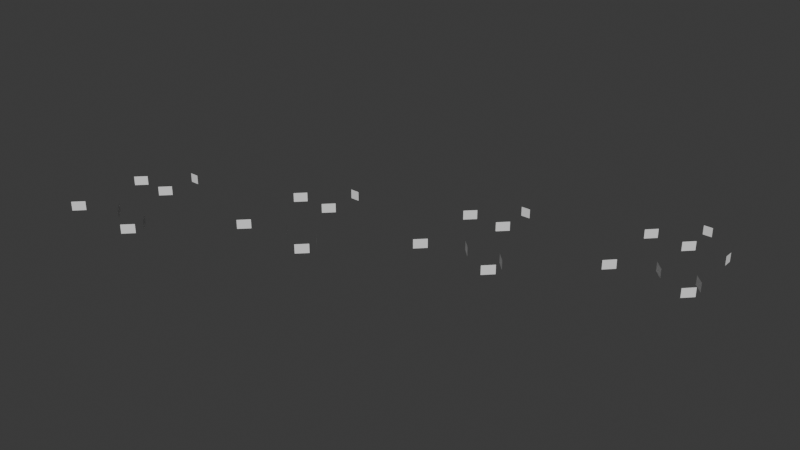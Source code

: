 # Source: K4_base.blend  (saved by Blender 4.5.92; exported with 4.5.12 LTS)
import bpy
from mathutils import Matrix  # noqa: F401  (used for matrix-valued properties, if any)

bpy.ops.wm.read_factory_settings(use_empty=True)
scene = bpy.context.scene
scene.name = 'Scene'

# ---- collections
col_collection = bpy.data.collections.new('Collection'); scene.collection.children.link(col_collection)

# ---- world
world_world = bpy.data.worlds.new('World'); scene.world = world_world
world_world.use_nodes = True; world_world.node_tree.nodes.clear()
_N = world_world.node_tree.nodes; _L = world_world.node_tree.links
n0 = _N.new('ShaderNodeOutputWorld'); n0.name = 'World Output'; n0.location = (200, 100)
n1 = _N.new('ShaderNodeBackground'); n1.name = 'Background'; n1.location = (-200, 100)
n1.inputs[0].default_value = (0.05088, 0.05088, 0.05088, 1.0)
_L.new(n1.outputs[0], n0.inputs[0])
n0.is_active_output = True
world_world.color = (0.05088, 0.05088, 0.05088)
world_world.sun_shadow_jitter_overblur = 0.0

# ---- meshes
me_c0_bs1_001 = bpy.data.meshes.new('c0.bs1.001')
me_c0_bs1_001.from_pydata([(0.125, 0.125, -0.125), (-0.125, -0.125, -0.125), (-0.125, -0.125, 0.125), (0.125, 0.125, 0.125)], [], [(0, 1, 2), (0, 2, 3)])
me_c0_bs1_001.update()
me_c0_r1_001 = bpy.data.meshes.new('c0.r1.001')
me_c0_r1_001.from_pydata([(2.125, 0.125, -0.125), (1.875, -0.125, -0.125), (1.875, -0.125, 0.125), (2.125, 0.125, 0.125)], [], [(0, 1, 2), (0, 2, 3)])
me_c0_r1_001.update()
me_c0_r2_001 = bpy.data.meshes.new('c0.r2.001')
me_c0_r2_001.from_pydata([(1.875, 0.625, -0.125), (2.125, 0.375, -0.125), (2.125, 0.375, 0.125), (1.875, 0.625, 0.125)], [], [(0, 1, 2), (0, 2, 3)])
me_c0_r2_001.update()
me_c0_f1_001 = bpy.data.meshes.new('c0.f1.001')
me_c0_f1_001.from_pydata([(0.875, 0.625, -0.125), (1.125, 0.375, -0.125), (1.125, 0.375, 0.125), (0.875, 0.625, 0.125)], [], [(0, 1, 2), (0, 2, 3)])
me_c0_f1_001.update()
me_c0_m2_001 = bpy.data.meshes.new('c0.m2.001')
me_c0_m2_001.from_pydata([(0.125, 2.125, -0.125), (-0.125, 1.875, -0.125), (-0.125, 1.875, 0.125), (0.125, 2.125, 0.125)], [], [(0, 1, 2), (0, 2, 3)])
me_c0_m2_001.update()
me_c0_bs2_001 = bpy.data.meshes.new('c0.bs2.001')
me_c0_bs2_001.from_pydata([(1.125, 2.125, -0.125), (0.875, 1.875, -0.125), (0.875, 1.875, 0.125), (1.125, 2.125, 0.125)], [], [(0, 1, 2), (0, 2, 3)])
me_c0_bs2_001.update()
me_c0_y_001 = bpy.data.meshes.new('c0.Y.001')
me_c0_y_001.from_pydata([(0.875, 3.0, -0.125), (1.125, 3.0, -0.125), (1.125, 3.0, 0.125), (0.875, 3.0, 0.125)], [], [(0, 1, 2), (0, 2, 3)])
me_c0_y_001.update()
me_c1_bs1_001 = bpy.data.meshes.new('c1.bs1.001')
me_c1_bs1_001.from_pydata([(4.125, 2.125, -0.125), (3.875, 1.875, -0.125), (3.875, 1.875, 0.125), (4.125, 2.125, 0.125)], [], [(0, 1, 2), (0, 2, 3)])
me_c1_bs1_001.update()
me_c1_r1_001 = bpy.data.meshes.new('c1.r1.001')
me_c1_r1_001.from_pydata([(6.125, 2.125, -0.125), (5.875, 1.875, -0.125), (5.875, 1.875, 0.125), (6.125, 2.125, 0.125)], [], [(0, 1, 2), (0, 2, 3)])
me_c1_r1_001.update()
me_c1_r2_001 = bpy.data.meshes.new('c1.r2.001')
me_c1_r2_001.from_pydata([(5.875, 2.625, -0.125), (6.125, 2.375, -0.125), (6.125, 2.375, 0.125), (5.875, 2.625, 0.125)], [], [(0, 1, 2), (0, 2, 3)])
me_c1_r2_001.update()
me_c1_f1_001 = bpy.data.meshes.new('c1.f1.001')
me_c1_f1_001.from_pydata([(4.875, 2.625, -0.125), (5.125, 2.375, -0.125), (5.125, 2.375, 0.125), (4.875, 2.625, 0.125)], [], [(0, 1, 2), (0, 2, 3)])
me_c1_f1_001.update()
me_c1_m2_001 = bpy.data.meshes.new('c1.m2.001')
me_c1_m2_001.from_pydata([(4.125, 4.125, -0.125), (3.875, 3.875, -0.125), (3.875, 3.875, 0.125), (4.125, 4.125, 0.125)], [], [(0, 1, 2), (0, 2, 3)])
me_c1_m2_001.update()
me_c1_bs2_001 = bpy.data.meshes.new('c1.bs2.001')
me_c1_bs2_001.from_pydata([(5.125, 4.125, -0.125), (4.875, 3.875, -0.125), (4.875, 3.875, 0.125), (5.125, 4.125, 0.125)], [], [(0, 1, 2), (0, 2, 3)])
me_c1_bs2_001.update()
me_c1_y_001 = bpy.data.meshes.new('c1.Y.001')
me_c1_y_001.from_pydata([(4.875, 5.0, -0.125), (5.125, 5.0, -0.125), (5.125, 5.0, 0.125), (4.875, 5.0, 0.125)], [], [(0, 1, 2), (0, 2, 3)])
me_c1_y_001.update()
me_c2_bs1_001 = bpy.data.meshes.new('c2.bs1.001')
me_c2_bs1_001.from_pydata([(8.125, 4.125, -0.125), (7.875, 3.875, -0.125), (7.875, 3.875, 0.125), (8.125, 4.125, 0.125)], [], [(0, 1, 2), (0, 2, 3)])
me_c2_bs1_001.update()
me_c2_r1_001 = bpy.data.meshes.new('c2.r1.001')
me_c2_r1_001.from_pydata([(10.12, 4.125, -0.125), (9.875, 3.875, -0.125), (9.875, 3.875, 0.125), (10.12, 4.125, 0.125)], [], [(0, 1, 2), (0, 2, 3)])
me_c2_r1_001.update()
me_c2_r2_001 = bpy.data.meshes.new('c2.r2.001')
me_c2_r2_001.from_pydata([(9.875, 4.625, -0.125), (10.12, 4.375, -0.125), (10.12, 4.375, 0.125), (9.875, 4.625, 0.125)], [], [(0, 1, 2), (0, 2, 3)])
me_c2_r2_001.update()
me_c2_f1_001 = bpy.data.meshes.new('c2.f1.001')
me_c2_f1_001.from_pydata([(8.875, 4.625, -0.125), (9.125, 4.375, -0.125), (9.125, 4.375, 0.125), (8.875, 4.625, 0.125)], [], [(0, 1, 2), (0, 2, 3)])
me_c2_f1_001.update()
me_c2_m2_001 = bpy.data.meshes.new('c2.m2.001')
me_c2_m2_001.from_pydata([(8.125, 6.125, -0.125), (7.875, 5.875, -0.125), (7.875, 5.875, 0.125), (8.125, 6.125, 0.125)], [], [(0, 1, 2), (0, 2, 3)])
me_c2_m2_001.update()
me_c2_bs2_001 = bpy.data.meshes.new('c2.bs2.001')
me_c2_bs2_001.from_pydata([(9.125, 6.125, -0.125), (8.875, 5.875, -0.125), (8.875, 5.875, 0.125), (9.125, 6.125, 0.125)], [], [(0, 1, 2), (0, 2, 3)])
me_c2_bs2_001.update()
me_c2_y_001 = bpy.data.meshes.new('c2.Y.001')
me_c2_y_001.from_pydata([(8.875, 7.0, -0.125), (9.125, 7.0, -0.125), (9.125, 7.0, 0.125), (8.875, 7.0, 0.125)], [], [(0, 1, 2), (0, 2, 3)])
me_c2_y_001.update()
me_c3_bs1 = bpy.data.meshes.new('c3.bs1')
me_c3_bs1.from_pydata([(12.12, 6.125, -0.125), (11.88, 5.875, -0.125), (11.88, 5.875, 0.125), (12.12, 6.125, 0.125)], [], [(0, 1, 2), (0, 2, 3)])
me_c3_bs1.update()
me_c3_r1 = bpy.data.meshes.new('c3.r1')
me_c3_r1.from_pydata([(14.12, 6.125, -0.125), (13.88, 5.875, -0.125), (13.88, 5.875, 0.125), (14.12, 6.125, 0.125)], [], [(0, 1, 2), (0, 2, 3)])
me_c3_r1.update()
me_c3_r2 = bpy.data.meshes.new('c3.r2')
me_c3_r2.from_pydata([(13.88, 6.625, -0.125), (14.12, 6.375, -0.125), (14.12, 6.375, 0.125), (13.88, 6.625, 0.125)], [], [(0, 1, 2), (0, 2, 3)])
me_c3_r2.update()
me_c3_f1 = bpy.data.meshes.new('c3.f1')
me_c3_f1.from_pydata([(12.88, 6.625, -0.125), (13.12, 6.375, -0.125), (13.12, 6.375, 0.125), (12.88, 6.625, 0.125)], [], [(0, 1, 2), (0, 2, 3)])
me_c3_f1.update()
me_c3_m2 = bpy.data.meshes.new('c3.m2')
me_c3_m2.from_pydata([(12.12, 8.125, -0.125), (11.88, 7.875, -0.125), (11.88, 7.875, 0.125), (12.12, 8.125, 0.125)], [], [(0, 1, 2), (0, 2, 3)])
me_c3_m2.update()
me_c3_bs2 = bpy.data.meshes.new('c3.bs2')
me_c3_bs2.from_pydata([(13.12, 8.125, -0.125), (12.88, 7.875, -0.125), (12.88, 7.875, 0.125), (13.12, 8.125, 0.125)], [], [(0, 1, 2), (0, 2, 3)])
me_c3_bs2.update()
me_c3_y = bpy.data.meshes.new('c3.Y')
me_c3_y.from_pydata([(12.88, 9.0, -0.125), (13.12, 9.0, -0.125), (13.12, 9.0, 0.125), (12.88, 9.0, 0.125)], [], [(0, 1, 2), (0, 2, 3)])
me_c3_y.update()
me_c3_escape = bpy.data.meshes.new('c3.escape')
me_c3_escape.from_pydata([(14.0, 8.125, -0.125), (14.0, 7.875, -0.125), (14.0, 7.875, 0.125), (14.0, 8.125, 0.125)], [], [(0, 1, 2), (0, 2, 3)])
me_c3_escape.update()

# ---- objects
ob_c0_bs1 = bpy.data.objects.new('c0.bs1', me_c0_bs1_001)
ob_c0_r1 = bpy.data.objects.new('c0.r1', me_c0_r1_001)
ob_c0_r2 = bpy.data.objects.new('c0.r2', me_c0_r2_001)
ob_c0_f1 = bpy.data.objects.new('c0.f1', me_c0_f1_001)
ob_c0_m2 = bpy.data.objects.new('c0.m2', me_c0_m2_001)
ob_c0_bs2 = bpy.data.objects.new('c0.bs2', me_c0_bs2_001)
ob_c0_y = bpy.data.objects.new('c0.Y', me_c0_y_001)
ob_c1_bs1 = bpy.data.objects.new('c1.bs1', me_c1_bs1_001)
ob_c1_r1 = bpy.data.objects.new('c1.r1', me_c1_r1_001)
ob_c1_r2 = bpy.data.objects.new('c1.r2', me_c1_r2_001)
ob_c1_f1 = bpy.data.objects.new('c1.f1', me_c1_f1_001)
ob_c1_m2 = bpy.data.objects.new('c1.m2', me_c1_m2_001)
ob_c1_bs2 = bpy.data.objects.new('c1.bs2', me_c1_bs2_001)
ob_c1_y = bpy.data.objects.new('c1.Y', me_c1_y_001)
ob_c2_bs1 = bpy.data.objects.new('c2.bs1', me_c2_bs1_001)
ob_c2_r1 = bpy.data.objects.new('c2.r1', me_c2_r1_001)
ob_c2_r2 = bpy.data.objects.new('c2.r2', me_c2_r2_001)
ob_c2_f1 = bpy.data.objects.new('c2.f1', me_c2_f1_001)
ob_c2_m2 = bpy.data.objects.new('c2.m2', me_c2_m2_001)
ob_c2_bs2 = bpy.data.objects.new('c2.bs2', me_c2_bs2_001)
ob_c2_y = bpy.data.objects.new('c2.Y', me_c2_y_001)
ob_c3_bs1 = bpy.data.objects.new('c3.bs1', me_c3_bs1)
ob_c3_r1 = bpy.data.objects.new('c3.r1', me_c3_r1)
ob_c3_r2 = bpy.data.objects.new('c3.r2', me_c3_r2)
ob_c3_f1 = bpy.data.objects.new('c3.f1', me_c3_f1)
ob_c3_m2 = bpy.data.objects.new('c3.m2', me_c3_m2)
ob_c3_bs2 = bpy.data.objects.new('c3.bs2', me_c3_bs2)
ob_c3_y = bpy.data.objects.new('c3.Y', me_c3_y)
ob_c3_escape = bpy.data.objects.new('c3.escape', me_c3_escape)

# ---- transforms, parenting, visibility, modifiers, constraints
ob_c0_bs1.location = (0.0, 0.0, 0.0)
ob_c0_r1.location = (0.0, 0.0, 0.0)
ob_c0_r2.location = (0.0, 0.0, 0.0)
ob_c0_f1.location = (0.0, 0.0, 0.0)
ob_c0_m2.location = (0.0, 0.0, 0.0)
ob_c0_bs2.location = (0.0, 0.0, 0.0)
ob_c0_y.location = (0.0, 0.0, 0.0)
ob_c1_bs1.location = (0.0, 0.0, 0.0)
ob_c1_r1.location = (0.0, 0.0, 0.0)
ob_c1_r2.location = (0.0, 0.0, 0.0)
ob_c1_f1.location = (0.0, 0.0, 0.0)
ob_c1_m2.location = (0.0, 0.0, 0.0)
ob_c1_bs2.location = (0.0, 0.0, 0.0)
ob_c1_y.location = (0.0, 0.0, 0.0)
ob_c2_bs1.location = (0.0, 0.0, 0.0)
ob_c2_r1.location = (0.0, 0.0, 0.0)
ob_c2_r2.location = (0.0, 0.0, 0.0)
ob_c2_f1.location = (0.0, 0.0, 0.0)
ob_c2_m2.location = (0.0, 0.0, 0.0)
ob_c2_bs2.location = (0.0, 0.0, 0.0)
ob_c2_y.location = (0.0, 0.0, 0.0)
ob_c3_bs1.location = (0.0, 0.0, 0.0)
ob_c3_r1.location = (0.0, 0.0, 0.0)
ob_c3_r2.location = (0.0, 0.0, 0.0)
ob_c3_f1.location = (0.0, 0.0, 0.0)
ob_c3_m2.location = (0.0, 0.0, 0.0)
ob_c3_bs2.location = (0.0, 0.0, 0.0)
ob_c3_y.location = (0.0, 0.0, 0.0)
ob_c3_escape.location = (0.0, 0.0, 0.0)

# ---- collection membership
scene.collection.objects.link(ob_c0_bs1)
scene.collection.objects.link(ob_c0_r1)
scene.collection.objects.link(ob_c0_r2)
scene.collection.objects.link(ob_c0_f1)
scene.collection.objects.link(ob_c0_m2)
scene.collection.objects.link(ob_c0_bs2)
scene.collection.objects.link(ob_c0_y)
scene.collection.objects.link(ob_c1_bs1)
scene.collection.objects.link(ob_c1_r1)
scene.collection.objects.link(ob_c1_r2)
scene.collection.objects.link(ob_c1_f1)
scene.collection.objects.link(ob_c1_m2)
scene.collection.objects.link(ob_c1_bs2)
scene.collection.objects.link(ob_c1_y)
scene.collection.objects.link(ob_c2_bs1)
scene.collection.objects.link(ob_c2_r1)
scene.collection.objects.link(ob_c2_r2)
scene.collection.objects.link(ob_c2_f1)
scene.collection.objects.link(ob_c2_m2)
scene.collection.objects.link(ob_c2_bs2)
scene.collection.objects.link(ob_c2_y)
scene.collection.objects.link(ob_c3_bs1)
scene.collection.objects.link(ob_c3_r1)
scene.collection.objects.link(ob_c3_r2)
scene.collection.objects.link(ob_c3_f1)
scene.collection.objects.link(ob_c3_m2)
scene.collection.objects.link(ob_c3_bs2)
scene.collection.objects.link(ob_c3_y)
scene.collection.objects.link(ob_c3_escape)

# ---- scene / render settings (as saved in the file)
scene.frame_start = 1; scene.frame_end = 250; scene.frame_set(1)
scene.render.engine = 'BLENDER_EEVEE_NEXT'
bpy.context.view_layer.update()

# ---- added for rendering (the .blend has no active camera and no usable light): camera, sun
cam_auto = bpy.data.cameras.new('AutoCamera')
cam_auto.lens = 50.0
cam_auto.sensor_width = 36.0
cam_auto.clip_end = 1000.0
ob_auto_camera = bpy.data.objects.new('AutoCamera', cam_auto)
scene.collection.objects.link(ob_auto_camera)
ob_auto_camera.location = (22.6576, -14.3517, 12.5261)
ob_auto_camera.rotation_euler = (1.09748, -7.21219e-08, 0.694738)
scene.camera = ob_auto_camera
light_auto_sun = bpy.data.lights.new('AutoSun', 'SUN')
light_auto_sun.energy = 3.0
light_auto_sun.angle = 0.0523599
ob_auto_sun = bpy.data.objects.new('AutoSun', light_auto_sun)
scene.collection.objects.link(ob_auto_sun)
ob_auto_sun.rotation_euler = (0.872665, 0.174533, 0.523599)
bpy.context.view_layer.update()
